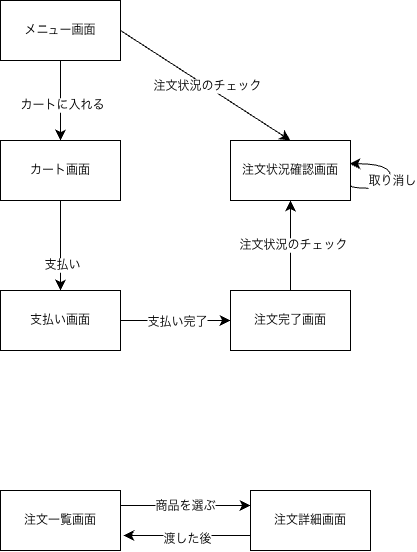

The diagram above was exported from draw.io. Its source (the exported page's mxGraphModel, read from the mxfile embedded in the PNG):
<mxGraphModel dx="838" dy="702" grid="1" gridSize="10" guides="1" tooltips="1" connect="1" arrows="1" fold="1" page="1" pageScale="1" pageWidth="827" pageHeight="1169" background="light-dark(#FFFFFF,#121212)" math="0" shadow="0">
  <root>
    <mxCell id="0" />
    <mxCell id="1" parent="0" />
    <mxCell id="qVp4_J6_T4k3Mb6psGI8-78" edge="1" parent="1" source="qVp4_J6_T4k3Mb6psGI8-67" style="edgeStyle=none;curved=1;rounded=0;curveGeometry=1;orthogonalLoop=1;jettySize=auto;html=1;exitX=1;exitY=0.5;exitDx=0;exitDy=0;entryX=0;entryY=0.5;entryDx=0;entryDy=0;fontSize=12;defaultLabelBackgroundColor=page;startSize=8;endSize=8;" target="qVp4_J6_T4k3Mb6psGI8-70">
      <mxGeometry relative="1" as="geometry" />
    </mxCell>
    <mxCell id="qVp4_J6_T4k3Mb6psGI8-79" connectable="0" parent="qVp4_J6_T4k3Mb6psGI8-78" style="edgeLabel;html=1;align=center;verticalAlign=middle;resizable=0;points=[];inheritText=1;fontSize=12;defaultLabelBackgroundColor=page;" value="支払い完了" vertex="1">
      <mxGeometry relative="1" x="0.0166" y="-1" as="geometry">
        <mxPoint as="offset" />
      </mxGeometry>
    </mxCell>
    <mxCell id="qVp4_J6_T4k3Mb6psGI8-67" parent="1" style="rounded=0;whiteSpace=wrap;html=1;" value="支払い画面" vertex="1">
      <mxGeometry height="60" width="120" x="140" y="330" as="geometry" />
    </mxCell>
    <mxCell id="qVp4_J6_T4k3Mb6psGI8-76" edge="1" parent="1" source="qVp4_J6_T4k3Mb6psGI8-68" style="edgeStyle=none;curved=1;rounded=0;curveGeometry=1;orthogonalLoop=1;jettySize=auto;html=1;exitX=0.5;exitY=1;exitDx=0;exitDy=0;entryX=0.5;entryY=0;entryDx=0;entryDy=0;fontSize=12;defaultLabelBackgroundColor=page;startSize=8;endSize=8;" target="qVp4_J6_T4k3Mb6psGI8-67">
      <mxGeometry relative="1" as="geometry" />
    </mxCell>
    <mxCell id="qVp4_J6_T4k3Mb6psGI8-77" connectable="0" parent="qVp4_J6_T4k3Mb6psGI8-76" style="edgeLabel;html=1;align=center;verticalAlign=middle;resizable=0;points=[];inheritText=1;fontSize=12;defaultLabelBackgroundColor=page;" value="支払い" vertex="1">
      <mxGeometry relative="1" x="0.4242" y="1" as="geometry">
        <mxPoint as="offset" />
      </mxGeometry>
    </mxCell>
    <mxCell id="qVp4_J6_T4k3Mb6psGI8-68" parent="1" style="rounded=0;whiteSpace=wrap;html=1;" value="カート画面" vertex="1">
      <mxGeometry height="60" width="120" x="140" y="180" as="geometry" />
    </mxCell>
    <mxCell id="qVp4_J6_T4k3Mb6psGI8-74" edge="1" parent="1" source="qVp4_J6_T4k3Mb6psGI8-69" style="edgeStyle=none;curved=1;rounded=0;curveGeometry=1;orthogonalLoop=1;jettySize=auto;html=1;exitX=0.5;exitY=1;exitDx=0;exitDy=0;fontSize=12;defaultLabelBackgroundColor=page;startSize=8;endSize=8;" target="qVp4_J6_T4k3Mb6psGI8-68">
      <mxGeometry relative="1" as="geometry" />
    </mxCell>
    <mxCell id="qVp4_J6_T4k3Mb6psGI8-75" connectable="0" parent="qVp4_J6_T4k3Mb6psGI8-74" style="edgeLabel;html=1;align=center;verticalAlign=middle;resizable=0;points=[];inheritText=1;fontSize=12;defaultLabelBackgroundColor=page;" value="カートに入れる" vertex="1">
      <mxGeometry relative="1" x="0.1022" y="1" as="geometry">
        <mxPoint as="offset" />
      </mxGeometry>
    </mxCell>
    <mxCell id="qVp4_J6_T4k3Mb6psGI8-82" edge="1" parent="1" source="qVp4_J6_T4k3Mb6psGI8-69" style="edgeStyle=none;curved=1;rounded=0;curveGeometry=1;orthogonalLoop=1;jettySize=auto;html=1;exitX=1;exitY=0.5;exitDx=0;exitDy=0;entryX=0.5;entryY=0;entryDx=0;entryDy=0;fontSize=12;defaultLabelBackgroundColor=page;startSize=8;endSize=8;" target="qVp4_J6_T4k3Mb6psGI8-72">
      <mxGeometry relative="1" as="geometry" />
    </mxCell>
    <mxCell id="qVp4_J6_T4k3Mb6psGI8-83" connectable="0" parent="qVp4_J6_T4k3Mb6psGI8-82" style="edgeLabel;html=1;align=center;verticalAlign=middle;resizable=0;points=[];inheritText=1;fontSize=12;defaultLabelBackgroundColor=page;" value="注文状況のチェック" vertex="1">
      <mxGeometry relative="1" x="0.0156" as="geometry">
        <mxPoint as="offset" />
      </mxGeometry>
    </mxCell>
    <mxCell id="qVp4_J6_T4k3Mb6psGI8-69" parent="1" style="rounded=0;whiteSpace=wrap;html=1;" value="メニュー画面" vertex="1">
      <mxGeometry height="60" width="120" x="140" y="40" as="geometry" />
    </mxCell>
    <mxCell id="qVp4_J6_T4k3Mb6psGI8-80" edge="1" parent="1" source="qVp4_J6_T4k3Mb6psGI8-70" style="edgeStyle=none;curved=1;rounded=0;curveGeometry=1;orthogonalLoop=1;jettySize=auto;html=1;exitX=0.5;exitY=0;exitDx=0;exitDy=0;entryX=0.5;entryY=1;entryDx=0;entryDy=0;fontSize=12;defaultLabelBackgroundColor=page;startSize=8;endSize=8;" target="qVp4_J6_T4k3Mb6psGI8-72">
      <mxGeometry relative="1" as="geometry" />
    </mxCell>
    <mxCell id="qVp4_J6_T4k3Mb6psGI8-81" connectable="0" parent="qVp4_J6_T4k3Mb6psGI8-80" style="edgeLabel;html=1;align=center;verticalAlign=middle;resizable=0;points=[];inheritText=1;fontSize=12;defaultLabelBackgroundColor=page;" value="注文状況のチェック" vertex="1">
      <mxGeometry relative="1" x="0.0203" y="-2" as="geometry">
        <mxPoint as="offset" />
      </mxGeometry>
    </mxCell>
    <mxCell id="qVp4_J6_T4k3Mb6psGI8-70" parent="1" style="rounded=0;whiteSpace=wrap;html=1;" value="注文完了画面" vertex="1">
      <mxGeometry height="60" width="120" x="370" y="330" as="geometry" />
    </mxCell>
    <mxCell id="qVp4_J6_T4k3Mb6psGI8-88" edge="1" parent="1" source="qVp4_J6_T4k3Mb6psGI8-71" style="edgeStyle=none;curved=1;rounded=0;curveGeometry=1;orthogonalLoop=1;jettySize=auto;html=1;exitX=1;exitY=0.25;exitDx=0;exitDy=0;entryX=0;entryY=0.25;entryDx=0;entryDy=0;fontSize=12;defaultLabelBackgroundColor=page;startSize=8;endSize=8;" target="qVp4_J6_T4k3Mb6psGI8-73">
      <mxGeometry relative="1" as="geometry" />
    </mxCell>
    <mxCell id="qVp4_J6_T4k3Mb6psGI8-90" connectable="0" parent="qVp4_J6_T4k3Mb6psGI8-88" style="edgeLabel;html=1;align=center;verticalAlign=middle;resizable=0;points=[];inheritText=1;fontSize=12;defaultLabelBackgroundColor=page;" value="商品を選ぶ" vertex="1">
      <mxGeometry relative="1" x="-0.0194" as="geometry">
        <mxPoint as="offset" />
      </mxGeometry>
    </mxCell>
    <mxCell id="qVp4_J6_T4k3Mb6psGI8-71" parent="1" style="rounded=0;whiteSpace=wrap;html=1;" value="注文一覧画面" vertex="1">
      <mxGeometry height="60" width="120" x="140" y="530" as="geometry" />
    </mxCell>
    <mxCell id="qVp4_J6_T4k3Mb6psGI8-72" parent="1" style="rounded=0;whiteSpace=wrap;html=1;" value="注文状況確認画面" vertex="1">
      <mxGeometry height="60" width="120" x="370" y="180" as="geometry" />
    </mxCell>
    <mxCell id="qVp4_J6_T4k3Mb6psGI8-73" parent="1" style="rounded=0;whiteSpace=wrap;html=1;" value="注文詳細画面" vertex="1">
      <mxGeometry height="60" width="120" x="390" y="530" as="geometry" />
    </mxCell>
    <mxCell id="qVp4_J6_T4k3Mb6psGI8-84" edge="1" parent="1" source="qVp4_J6_T4k3Mb6psGI8-72" style="edgeStyle=orthogonalEdgeStyle;curved=1;rounded=0;curveGeometry=1;orthogonalLoop=1;jettySize=auto;html=1;innerLoopWaypoints=1;exitX=1;exitY=0.75;exitDx=0;exitDy=0;entryX=0.991;entryY=0.387;entryDx=0;entryDy=0;entryPerimeter=0;fontSize=12;defaultLabelBackgroundColor=page;startSize=8;endSize=8;" target="qVp4_J6_T4k3Mb6psGI8-72">
      <mxGeometry relative="1" as="geometry">
        <Array as="points">
          <mxPoint x="490" y="227.7" />
          <mxPoint x="530" y="227.7" />
          <mxPoint x="530" y="203.2" />
        </Array>
      </mxGeometry>
    </mxCell>
    <mxCell id="qVp4_J6_T4k3Mb6psGI8-86" connectable="0" parent="qVp4_J6_T4k3Mb6psGI8-84" style="edgeLabel;html=1;align=center;verticalAlign=middle;resizable=0;points=[];inheritText=1;fontSize=12;defaultLabelBackgroundColor=page;" value="取り消し" vertex="1">
      <mxGeometry relative="1" x="-0.0656" y="-2" as="geometry">
        <mxPoint as="offset" />
      </mxGeometry>
    </mxCell>
    <mxCell id="qVp4_J6_T4k3Mb6psGI8-89" edge="1" parent="1" source="qVp4_J6_T4k3Mb6psGI8-73" style="edgeStyle=none;curved=1;rounded=0;curveGeometry=1;orthogonalLoop=1;jettySize=auto;html=1;exitX=0;exitY=0.75;exitDx=0;exitDy=0;fontSize=12;defaultLabelBackgroundColor=page;startSize=8;endSize=8;">
      <mxGeometry relative="1" as="geometry">
        <mxPoint x="262.88" y="575" as="targetPoint" />
      </mxGeometry>
    </mxCell>
    <mxCell id="qVp4_J6_T4k3Mb6psGI8-91" connectable="0" parent="qVp4_J6_T4k3Mb6psGI8-89" style="edgeLabel;html=1;align=center;verticalAlign=middle;resizable=0;points=[];inheritText=1;fontSize=12;defaultLabelBackgroundColor=page;" value="渡した後" vertex="1">
      <mxGeometry relative="1" x="0.0015" y="3" as="geometry">
        <mxPoint as="offset" />
      </mxGeometry>
    </mxCell>
  </root>
</mxGraphModel>